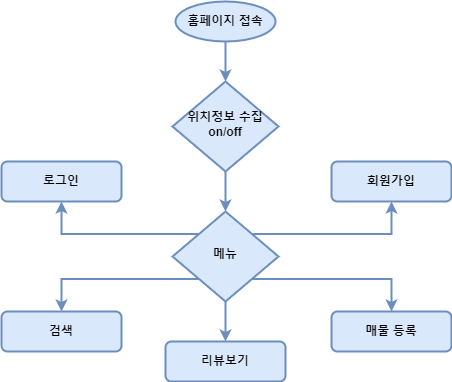

The diagram above was exported from draw.io. Its source (the exported page's mxGraphModel, read from the mxfile embedded in the PNG):
<mxGraphModel dx="794" dy="708" grid="1" gridSize="10" guides="1" tooltips="1" connect="1" arrows="1" fold="1" page="1" pageScale="1" pageWidth="827" pageHeight="1169" math="0" shadow="0">
  <root>
    <mxCell id="WIyWlLk6GJQsqaUBKTNV-0" />
    <mxCell id="WIyWlLk6GJQsqaUBKTNV-1" parent="WIyWlLk6GJQsqaUBKTNV-0" />
    <mxCell id="WIyWlLk6GJQsqaUBKTNV-3" value="회원가입" style="rounded=1;whiteSpace=wrap;html=1;fontSize=12;glass=0;strokeWidth=2;shadow=0;fillColor=#dae8fc;strokeColor=#6c8ebf;fontStyle=1" parent="WIyWlLk6GJQsqaUBKTNV-1" vertex="1">
      <mxGeometry x="480" y="240" width="120" height="40" as="geometry" />
    </mxCell>
    <mxCell id="5O_0fkX64liTf-ARG07S-15" style="edgeStyle=orthogonalEdgeStyle;rounded=0;orthogonalLoop=1;jettySize=auto;html=1;exitX=0.5;exitY=1;exitDx=0;exitDy=0;entryX=0.5;entryY=0;entryDx=0;entryDy=0;fillColor=#dae8fc;strokeColor=#6c8ebf;strokeWidth=2;fontStyle=1" edge="1" parent="WIyWlLk6GJQsqaUBKTNV-1" source="WIyWlLk6GJQsqaUBKTNV-6" target="5O_0fkX64liTf-ARG07S-4">
      <mxGeometry relative="1" as="geometry" />
    </mxCell>
    <mxCell id="WIyWlLk6GJQsqaUBKTNV-6" value="위치정보 수집&lt;br&gt;on/off" style="rhombus;whiteSpace=wrap;html=1;shadow=0;fontFamily=Helvetica;fontSize=12;align=center;strokeWidth=2;spacing=6;spacingTop=-4;fillColor=#dae8fc;strokeColor=#6c8ebf;fontStyle=1" parent="WIyWlLk6GJQsqaUBKTNV-1" vertex="1">
      <mxGeometry x="321" y="160" width="106" height="90" as="geometry" />
    </mxCell>
    <mxCell id="5O_0fkX64liTf-ARG07S-2" value="홈페이지 접속" style="ellipse;whiteSpace=wrap;html=1;align=center;newEdgeStyle={&quot;edgeStyle&quot;:&quot;entityRelationEdgeStyle&quot;,&quot;startArrow&quot;:&quot;none&quot;,&quot;endArrow&quot;:&quot;none&quot;,&quot;segment&quot;:10,&quot;curved&quot;:1,&quot;sourcePerimeterSpacing&quot;:0,&quot;targetPerimeterSpacing&quot;:0};treeFolding=1;treeMoving=1;fillColor=#dae8fc;strokeColor=#6c8ebf;strokeWidth=2;fontStyle=1" vertex="1" parent="WIyWlLk6GJQsqaUBKTNV-1">
      <mxGeometry x="324" y="80" width="100" height="40" as="geometry" />
    </mxCell>
    <mxCell id="5O_0fkX64liTf-ARG07S-3" value="" style="endArrow=classic;html=1;rounded=0;exitX=0.5;exitY=1;exitDx=0;exitDy=0;entryX=0.5;entryY=0;entryDx=0;entryDy=0;fillColor=#dae8fc;strokeColor=#6c8ebf;strokeWidth=2;fontStyle=1" edge="1" parent="WIyWlLk6GJQsqaUBKTNV-1" source="5O_0fkX64liTf-ARG07S-2" target="WIyWlLk6GJQsqaUBKTNV-6">
      <mxGeometry width="50" height="50" relative="1" as="geometry">
        <mxPoint x="380" y="390" as="sourcePoint" />
        <mxPoint x="430" y="340" as="targetPoint" />
      </mxGeometry>
    </mxCell>
    <mxCell id="5O_0fkX64liTf-ARG07S-9" style="edgeStyle=orthogonalEdgeStyle;rounded=0;orthogonalLoop=1;jettySize=auto;html=1;exitX=0;exitY=0;exitDx=0;exitDy=0;entryX=0.5;entryY=1;entryDx=0;entryDy=0;fillColor=#dae8fc;strokeColor=#6c8ebf;strokeWidth=2;fontStyle=1" edge="1" parent="WIyWlLk6GJQsqaUBKTNV-1" source="5O_0fkX64liTf-ARG07S-4" target="5O_0fkX64liTf-ARG07S-5">
      <mxGeometry relative="1" as="geometry" />
    </mxCell>
    <mxCell id="5O_0fkX64liTf-ARG07S-10" style="edgeStyle=orthogonalEdgeStyle;rounded=0;orthogonalLoop=1;jettySize=auto;html=1;exitX=1;exitY=0;exitDx=0;exitDy=0;entryX=0.5;entryY=1;entryDx=0;entryDy=0;fillColor=#dae8fc;strokeColor=#6c8ebf;strokeWidth=2;fontStyle=1" edge="1" parent="WIyWlLk6GJQsqaUBKTNV-1" source="5O_0fkX64liTf-ARG07S-4" target="WIyWlLk6GJQsqaUBKTNV-3">
      <mxGeometry relative="1" as="geometry" />
    </mxCell>
    <mxCell id="5O_0fkX64liTf-ARG07S-11" style="edgeStyle=orthogonalEdgeStyle;rounded=0;orthogonalLoop=1;jettySize=auto;html=1;exitX=1;exitY=1;exitDx=0;exitDy=0;fillColor=#dae8fc;strokeColor=#6c8ebf;strokeWidth=2;fontStyle=1" edge="1" parent="WIyWlLk6GJQsqaUBKTNV-1" source="5O_0fkX64liTf-ARG07S-4" target="5O_0fkX64liTf-ARG07S-8">
      <mxGeometry relative="1" as="geometry" />
    </mxCell>
    <mxCell id="5O_0fkX64liTf-ARG07S-13" style="edgeStyle=orthogonalEdgeStyle;rounded=0;orthogonalLoop=1;jettySize=auto;html=1;exitX=0;exitY=1;exitDx=0;exitDy=0;entryX=0.5;entryY=0;entryDx=0;entryDy=0;fillColor=#dae8fc;strokeColor=#6c8ebf;strokeWidth=2;fontStyle=1" edge="1" parent="WIyWlLk6GJQsqaUBKTNV-1" source="5O_0fkX64liTf-ARG07S-4" target="5O_0fkX64liTf-ARG07S-6">
      <mxGeometry relative="1" as="geometry" />
    </mxCell>
    <mxCell id="5O_0fkX64liTf-ARG07S-14" style="edgeStyle=orthogonalEdgeStyle;rounded=0;orthogonalLoop=1;jettySize=auto;html=1;exitX=0.5;exitY=1;exitDx=0;exitDy=0;entryX=0.5;entryY=0;entryDx=0;entryDy=0;fillColor=#dae8fc;strokeColor=#6c8ebf;strokeWidth=2;fontStyle=1" edge="1" parent="WIyWlLk6GJQsqaUBKTNV-1" source="5O_0fkX64liTf-ARG07S-4" target="5O_0fkX64liTf-ARG07S-7">
      <mxGeometry relative="1" as="geometry" />
    </mxCell>
    <mxCell id="5O_0fkX64liTf-ARG07S-4" value="메뉴" style="rhombus;whiteSpace=wrap;html=1;shadow=0;fontFamily=Helvetica;fontSize=12;align=center;strokeWidth=2;spacing=6;spacingTop=-4;fillColor=#dae8fc;strokeColor=#6c8ebf;fontStyle=1" vertex="1" parent="WIyWlLk6GJQsqaUBKTNV-1">
      <mxGeometry x="321" y="290" width="106" height="90" as="geometry" />
    </mxCell>
    <mxCell id="5O_0fkX64liTf-ARG07S-5" value="로그인" style="rounded=1;whiteSpace=wrap;html=1;fontSize=12;glass=0;strokeWidth=2;shadow=0;fillColor=#dae8fc;strokeColor=#6c8ebf;fontStyle=1" vertex="1" parent="WIyWlLk6GJQsqaUBKTNV-1">
      <mxGeometry x="150" y="240" width="120" height="40" as="geometry" />
    </mxCell>
    <mxCell id="5O_0fkX64liTf-ARG07S-6" value="검색" style="rounded=1;whiteSpace=wrap;html=1;fontSize=12;glass=0;strokeWidth=2;shadow=0;fillColor=#dae8fc;strokeColor=#6c8ebf;fontStyle=1" vertex="1" parent="WIyWlLk6GJQsqaUBKTNV-1">
      <mxGeometry x="150" y="390" width="120" height="40" as="geometry" />
    </mxCell>
    <mxCell id="5O_0fkX64liTf-ARG07S-7" value="리뷰보기" style="rounded=1;whiteSpace=wrap;html=1;fontSize=12;glass=0;strokeWidth=2;shadow=0;fillColor=#dae8fc;strokeColor=#6c8ebf;fontStyle=1" vertex="1" parent="WIyWlLk6GJQsqaUBKTNV-1">
      <mxGeometry x="314" y="420" width="120" height="40" as="geometry" />
    </mxCell>
    <mxCell id="5O_0fkX64liTf-ARG07S-8" value="매물 등록" style="rounded=1;whiteSpace=wrap;html=1;fontSize=12;glass=0;strokeWidth=2;shadow=0;fillColor=#dae8fc;strokeColor=#6c8ebf;fontStyle=1" vertex="1" parent="WIyWlLk6GJQsqaUBKTNV-1">
      <mxGeometry x="480" y="390" width="120" height="40" as="geometry" />
    </mxCell>
  </root>
</mxGraphModel>